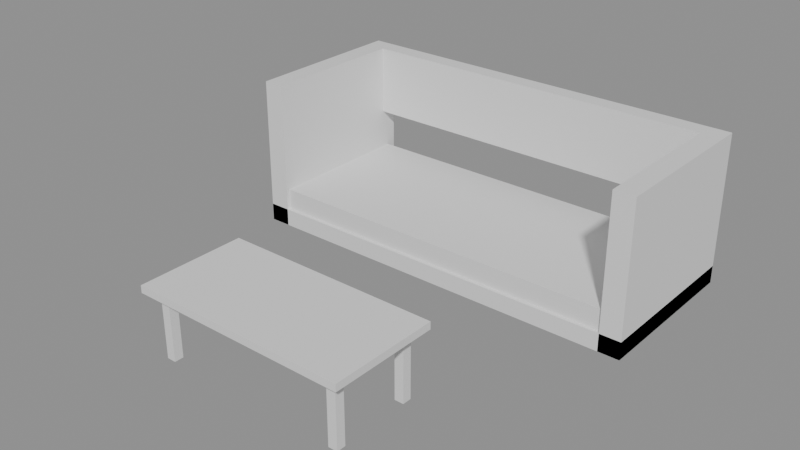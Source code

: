 # Source: e1113_after.blend  (saved by Blender 5.2.44; exported with 4.5.12 LTS)
import bpy
from mathutils import Matrix  # noqa: F401  (used for matrix-valued properties, if any)

bpy.ops.wm.read_factory_settings(use_empty=True)
scene = bpy.context.scene
scene.name = 'Scene'

# ---- materials (node trees are filled in below, after node groups)
mat_madera = bpy.data.materials.new('Madera')
mat_tela_gris = bpy.data.materials.new('Tela_Gris')
mat_madera_nogal = bpy.data.materials.new('Madera_Nogal')
mat_metal = bpy.data.materials.new('Metal')

# ---- material node trees
mat_madera.use_nodes = True; mat_madera.node_tree.nodes.clear()
_N = mat_madera.node_tree.nodes; _L = mat_madera.node_tree.links
n0 = _N.new('ShaderNodeBsdfPrincipled'); n0.name = 'Principled BSDF'; n0.location = (-200, 100)
n0.inputs[3].default_value = 1.45
n0.inputs[10].default_value = 0.005
n1 = _N.new('ShaderNodeOutputMaterial'); n1.name = 'Material Output'; n1.location = (200, 100)
_L.new(n0.outputs[0], n1.inputs[0])
n1.is_active_output = True
mat_tela_gris.use_nodes = True; mat_tela_gris.node_tree.nodes.clear()
_N = mat_tela_gris.node_tree.nodes; _L = mat_tela_gris.node_tree.links
n0 = _N.new('ShaderNodeBsdfPrincipled'); n0.name = 'Principled BSDF'; n0.location = (-200, 100)
n0.inputs[3].default_value = 1.45
n0.inputs[10].default_value = 0.005
n1 = _N.new('ShaderNodeOutputMaterial'); n1.name = 'Material Output'; n1.location = (200, 100)
_L.new(n0.outputs[0], n1.inputs[0])
n1.is_active_output = True
mat_madera_nogal.use_nodes = True; mat_madera_nogal.node_tree.nodes.clear()
_N = mat_madera_nogal.node_tree.nodes; _L = mat_madera_nogal.node_tree.links
n0 = _N.new('ShaderNodeBsdfPrincipled'); n0.name = 'Principled BSDF'; n0.location = (-200, 100)
n0.inputs[3].default_value = 1.45
n0.inputs[10].default_value = 0.005
n1 = _N.new('ShaderNodeOutputMaterial'); n1.name = 'Material Output'; n1.location = (200, 100)
_L.new(n0.outputs[0], n1.inputs[0])
n1.is_active_output = True
mat_metal.use_nodes = True; mat_metal.node_tree.nodes.clear()
_N = mat_metal.node_tree.nodes; _L = mat_metal.node_tree.links
n0 = _N.new('ShaderNodeBsdfPrincipled'); n0.name = 'Principled BSDF'; n0.location = (-200, 100)
n0.inputs[3].default_value = 1.45
n0.inputs[10].default_value = 0.005
n1 = _N.new('ShaderNodeOutputMaterial'); n1.name = 'Material Output'; n1.location = (200, 100)
_L.new(n0.outputs[0], n1.inputs[0])
n1.is_active_output = True

# ---- meshes
me_sofaprincipal_base_mesh = bpy.data.meshes.new('SofaPrincipal_Base_mesh')
me_sofaprincipal_base_mesh.from_pydata([(0.0, 0.0, 0.0), (2.3, 0.0, 0.0), (2.3, 0.95, 0.0), (0.0, 0.95, 0.0), (0.0, 0.0, 0.1), (2.3, 0.0, 0.1), (2.3, 0.95, 0.1), (0.0, 0.95, 0.1)], [], [(0, 1, 2, 3), (4, 5, 6, 7), (0, 1, 5, 4), (1, 2, 6, 5), (2, 3, 7, 6), (3, 0, 4, 7)])
me_sofaprincipal_base_mesh.materials.append(mat_madera)
me_sofaprincipal_base_mesh.update()
me_sofaprincipal_cojin_mesh = bpy.data.meshes.new('SofaPrincipal_Cojin_mesh')
me_sofaprincipal_cojin_mesh.from_pydata([(0.0, 0.0, 0.0), (2.22, 0.0, 0.0), (2.22, 0.87, 0.0), (0.0, 0.87, 0.0), (0.0, 0.0, 0.12), (2.22, 0.0, 0.12), (2.22, 0.87, 0.12), (0.0, 0.87, 0.12)], [], [(0, 1, 2, 3), (4, 5, 6, 7), (0, 1, 5, 4), (1, 2, 6, 5), (2, 3, 7, 6), (3, 0, 4, 7)])
me_sofaprincipal_cojin_mesh.materials.append(mat_tela_gris)
me_sofaprincipal_cojin_mesh.update()
me_sofaprincipal_respaldo_mesh = bpy.data.meshes.new('SofaPrincipal_Respaldo_mesh')
me_sofaprincipal_respaldo_mesh.from_pydata([(0.0, 0.0, 0.0), (2.06, 0.0, 0.0), (2.06, 0.1, 0.0), (0.0, 0.1, 0.0), (0.0, 0.0, 0.4), (2.06, 0.0, 0.4), (2.06, 0.1, 0.4), (0.0, 0.1, 0.4)], [], [(0, 1, 2, 3), (4, 5, 6, 7), (0, 1, 5, 4), (1, 2, 6, 5), (2, 3, 7, 6), (3, 0, 4, 7)])
me_sofaprincipal_respaldo_mesh.materials.append(mat_tela_gris)
me_sofaprincipal_respaldo_mesh.update()
me_sofaprincipal_brazo_izq_mesh = bpy.data.meshes.new('SofaPrincipal_Brazo_Izq_mesh')
me_sofaprincipal_brazo_izq_mesh.from_pydata([(0.0, 0.0, 0.0), (0.12, 0.0, 0.0), (0.12, 0.95, 0.0), (0.0, 0.95, 0.0), (0.0, 0.0, 0.85), (0.12, 0.0, 0.85), (0.12, 0.95, 0.85), (0.0, 0.95, 0.85)], [], [(0, 1, 2, 3), (4, 5, 6, 7), (0, 1, 5, 4), (1, 2, 6, 5), (2, 3, 7, 6), (3, 0, 4, 7)])
me_sofaprincipal_brazo_izq_mesh.materials.append(mat_madera)
me_sofaprincipal_brazo_izq_mesh.update()
me_sofaprincipal_brazo_der_mesh = bpy.data.meshes.new('SofaPrincipal_Brazo_Der_mesh')
me_sofaprincipal_brazo_der_mesh.from_pydata([(0.0, 0.0, 0.0), (0.12, 0.0, 0.0), (0.12, 0.95, 0.0), (0.0, 0.95, 0.0), (0.0, 0.0, 0.85), (0.12, 0.0, 0.85), (0.12, 0.95, 0.85), (0.0, 0.95, 0.85)], [], [(0, 1, 2, 3), (4, 5, 6, 7), (0, 1, 5, 4), (1, 2, 6, 5), (2, 3, 7, 6), (3, 0, 4, 7)])
me_sofaprincipal_brazo_der_mesh.materials.append(mat_madera)
me_sofaprincipal_brazo_der_mesh.update()
me_mesacentro_tablero_mesh = bpy.data.meshes.new('MesaCentro_Tablero_mesh')
me_mesacentro_tablero_mesh.from_pydata([(0.0, 0.0, 0.0), (1.2, 0.0, 0.0), (1.2, 0.6, 0.0), (0.0, 0.6, 0.0), (0.0, 0.0, 0.04), (1.2, 0.0, 0.04), (1.2, 0.6, 0.04), (0.0, 0.6, 0.04)], [], [(0, 1, 2, 3), (4, 5, 6, 7), (0, 1, 5, 4), (1, 2, 6, 5), (2, 3, 7, 6), (3, 0, 4, 7)])
me_mesacentro_tablero_mesh.materials.append(mat_madera_nogal)
me_mesacentro_tablero_mesh.update()
me_mesacentro_pata_mesh = bpy.data.meshes.new('MesaCentro_Pata_mesh')
me_mesacentro_pata_mesh.from_pydata([(0.0, 0.0, 0.0), (0.05, 0.0, 0.0), (0.05, 0.05, 0.0), (0.0, 0.05, 0.0), (0.0, 0.0, 0.36), (0.05, 0.0, 0.36), (0.05, 0.05, 0.36), (0.0, 0.05, 0.36)], [], [(0, 1, 2, 3), (4, 5, 6, 7), (0, 1, 5, 4), (1, 2, 6, 5), (2, 3, 7, 6), (3, 0, 4, 7)])
me_mesacentro_pata_mesh.materials.append(mat_metal)
me_mesacentro_pata_mesh.update()
me_mesacentro_pata_mesh_001 = bpy.data.meshes.new('MesaCentro_Pata_mesh.001')
me_mesacentro_pata_mesh_001.from_pydata([(0.0, 0.0, 0.0), (0.05, 0.0, 0.0), (0.05, 0.05, 0.0), (0.0, 0.05, 0.0), (0.0, 0.0, 0.36), (0.05, 0.0, 0.36), (0.05, 0.05, 0.36), (0.0, 0.05, 0.36)], [], [(0, 1, 2, 3), (4, 5, 6, 7), (0, 1, 5, 4), (1, 2, 6, 5), (2, 3, 7, 6), (3, 0, 4, 7)])
me_mesacentro_pata_mesh_001.materials.append(mat_metal)
me_mesacentro_pata_mesh_001.update()
me_mesacentro_pata_mesh_002 = bpy.data.meshes.new('MesaCentro_Pata_mesh.002')
me_mesacentro_pata_mesh_002.from_pydata([(0.0, 0.0, 0.0), (0.05, 0.0, 0.0), (0.05, 0.05, 0.0), (0.0, 0.05, 0.0), (0.0, 0.0, 0.36), (0.05, 0.0, 0.36), (0.05, 0.05, 0.36), (0.0, 0.05, 0.36)], [], [(0, 1, 2, 3), (4, 5, 6, 7), (0, 1, 5, 4), (1, 2, 6, 5), (2, 3, 7, 6), (3, 0, 4, 7)])
me_mesacentro_pata_mesh_002.materials.append(mat_metal)
me_mesacentro_pata_mesh_002.update()
me_mesacentro_pata_mesh_003 = bpy.data.meshes.new('MesaCentro_Pata_mesh.003')
me_mesacentro_pata_mesh_003.from_pydata([(0.0, 0.0, 0.0), (0.05, 0.0, 0.0), (0.05, 0.05, 0.0), (0.0, 0.05, 0.0), (0.0, 0.0, 0.36), (0.05, 0.0, 0.36), (0.05, 0.05, 0.36), (0.0, 0.05, 0.36)], [], [(0, 1, 2, 3), (4, 5, 6, 7), (0, 1, 5, 4), (1, 2, 6, 5), (2, 3, 7, 6), (3, 0, 4, 7)])
me_mesacentro_pata_mesh_003.materials.append(mat_metal)
me_mesacentro_pata_mesh_003.update()

# ---- objects
ob_sofaprincipal = bpy.data.objects.new('SofaPrincipal', None)
ob_sofaprincipal_base = bpy.data.objects.new('SofaPrincipal_Base', me_sofaprincipal_base_mesh)
ob_sofaprincipal_cojin = bpy.data.objects.new('SofaPrincipal_Cojin', me_sofaprincipal_cojin_mesh)
ob_sofaprincipal_respaldo = bpy.data.objects.new('SofaPrincipal_Respaldo', me_sofaprincipal_respaldo_mesh)
ob_sofaprincipal_brazo_izq = bpy.data.objects.new('SofaPrincipal_Brazo_Izq', me_sofaprincipal_brazo_izq_mesh)
ob_sofaprincipal_brazo_der = bpy.data.objects.new('SofaPrincipal_Brazo_Der', me_sofaprincipal_brazo_der_mesh)
ob_mesacentro = bpy.data.objects.new('MesaCentro', None)
ob_mesacentro_tablero = bpy.data.objects.new('MesaCentro_Tablero', me_mesacentro_tablero_mesh)
ob_mesacentro_pata = bpy.data.objects.new('MesaCentro_Pata', me_mesacentro_pata_mesh)
ob_mesacentro_pata_001 = bpy.data.objects.new('MesaCentro_Pata.001', me_mesacentro_pata_mesh_001)
ob_mesacentro_pata_002 = bpy.data.objects.new('MesaCentro_Pata.002', me_mesacentro_pata_mesh_002)
ob_mesacentro_pata_003 = bpy.data.objects.new('MesaCentro_Pata.003', me_mesacentro_pata_mesh_003)

# ---- transforms, parenting, visibility, modifiers, constraints
ob_sofaprincipal.location = (0.0, 0.0, 0.0)
ob_sofaprincipal.empty_display_type = 'ARROWS'
ob_sofaprincipal_base.parent = ob_sofaprincipal
ob_sofaprincipal_base.location = (0.0, 0.0, 0.0)
ob_sofaprincipal_cojin.parent = ob_sofaprincipal
ob_sofaprincipal_cojin.location = (0.02, 0.02, 0.1)
ob_sofaprincipal_respaldo.parent = ob_sofaprincipal
ob_sofaprincipal_respaldo.location = (0.12, 0.85, 0.45)
ob_sofaprincipal_brazo_izq.parent = ob_sofaprincipal
ob_sofaprincipal_brazo_izq.location = (0.0, 0.0, 0.0)
ob_sofaprincipal_brazo_der.parent = ob_sofaprincipal
ob_sofaprincipal_brazo_der.location = (2.18, 0.0, 0.0)
ob_mesacentro.location = (0.6, -1.4, 0.0)
ob_mesacentro.empty_display_type = 'ARROWS'
ob_mesacentro_tablero.parent = ob_mesacentro
ob_mesacentro_tablero.location = (0.0, 0.0, 0.36)
ob_mesacentro_pata.parent = ob_mesacentro
ob_mesacentro_pata.location = (0.06, 0.06, 0.0)
ob_mesacentro_pata_001.parent = ob_mesacentro
ob_mesacentro_pata_001.location = (0.06, 0.49, 0.0)
ob_mesacentro_pata_002.parent = ob_mesacentro
ob_mesacentro_pata_002.location = (1.09, 0.06, 0.0)
ob_mesacentro_pata_003.parent = ob_mesacentro
ob_mesacentro_pata_003.location = (1.09, 0.49, 0.0)

# ---- collection membership
scene.collection.objects.link(ob_sofaprincipal)
scene.collection.objects.link(ob_sofaprincipal_base)
scene.collection.objects.link(ob_sofaprincipal_cojin)
scene.collection.objects.link(ob_sofaprincipal_respaldo)
scene.collection.objects.link(ob_sofaprincipal_brazo_izq)
scene.collection.objects.link(ob_sofaprincipal_brazo_der)
scene.collection.objects.link(ob_mesacentro)
scene.collection.objects.link(ob_mesacentro_tablero)
scene.collection.objects.link(ob_mesacentro_pata)
scene.collection.objects.link(ob_mesacentro_pata_001)
scene.collection.objects.link(ob_mesacentro_pata_002)
scene.collection.objects.link(ob_mesacentro_pata_003)

# ---- scene / render settings (as saved in the file)
scene.frame_start = 1; scene.frame_end = 250; scene.frame_set(1)
scene.render.engine = 'BLENDER_EEVEE_NEXT'
scene.render.bake_bias = 0.0
scene.render.bake_samples = 0
scene.render.compositor_device = 'GPU'
scene.eevee.use_volume_custom_range = False
scene.eevee.fast_gi_thickness_near = 0.1
scene.eevee.fast_gi_thickness_far = 0.0
scene.eevee.ray_tracing_options.screen_trace_thickness = 0.1
bpy.context.view_layer.update()

# ---- added for rendering (the .blend has no active camera and no usable light): camera, sun + grey world if the file has none
cam_auto = bpy.data.cameras.new('AutoCamera')
cam_auto.lens = 50.0
cam_auto.sensor_width = 36.0
cam_auto.clip_end = 1000.0
ob_auto_camera = bpy.data.objects.new('AutoCamera', cam_auto)
scene.collection.objects.link(ob_auto_camera)
ob_auto_camera.location = (4.29236, -3.99583, 2.93889)
ob_auto_camera.rotation_euler = (1.09748, -7.21219e-08, 0.694738)
scene.camera = ob_auto_camera
light_auto_sun = bpy.data.lights.new('AutoSun', 'SUN')
light_auto_sun.energy = 3.0
light_auto_sun.angle = 0.0523599
ob_auto_sun = bpy.data.objects.new('AutoSun', light_auto_sun)
scene.collection.objects.link(ob_auto_sun)
ob_auto_sun.rotation_euler = (0.872665, 0.174533, 0.523599)
if scene.world is None:
    world_auto = bpy.data.worlds.new('AutoWorld')
    world_auto.color = (0.3, 0.3, 0.3)
    scene.world = world_auto
bpy.context.view_layer.update()
